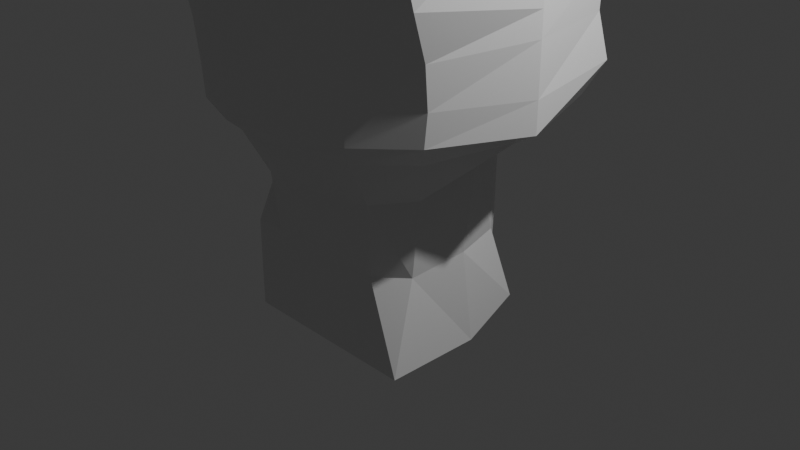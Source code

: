 # Source: head-placeholder-kauhee-ruma.blend  (saved by Blender 5.0.119; exported with 4.5.12 LTS)
import bpy
from mathutils import Matrix  # noqa: F401  (used for matrix-valued properties, if any)

bpy.ops.wm.read_factory_settings(use_empty=True)
scene = bpy.context.scene
scene.name = 'Scene'

# ---- collections
col_collection = bpy.data.collections.new('Collection'); scene.collection.children.link(col_collection)

# ---- materials (node trees are filled in below, after node groups)
mat_material = bpy.data.materials.new('Material')
mat_material.alpha_threshold = 0.0
mat_material.use_backface_culling_lightprobe_volume = False
mat_material.roughness = 0.5
mat_material.line_color = (0.0, 0.0, 0.0, 1.0)

# ---- material node trees
mat_material.use_nodes = True; mat_material.node_tree.nodes.clear()
_N = mat_material.node_tree.nodes; _L = mat_material.node_tree.links
n0 = _N.new('ShaderNodeOutputMaterial'); n0.name = 'Material Output'; n0.location = (200, 100)
n1 = _N.new('ShaderNodeBsdfPrincipled'); n1.name = 'Principled BSDF'; n1.location = (-200, 100)
_L.new(n1.outputs[0], n0.inputs[0])
n0.is_active_output = True

# ---- world
world_world = bpy.data.worlds.new('World'); scene.world = world_world
world_world.use_nodes = True; world_world.node_tree.nodes.clear()
_N = world_world.node_tree.nodes; _L = world_world.node_tree.links
n0 = _N.new('ShaderNodeOutputWorld'); n0.name = 'World Output'; n0.location = (200, 100)
n1 = _N.new('ShaderNodeBackground'); n1.name = 'Background'; n1.location = (-200, 100)
n1.inputs[0].default_value = (0.05088, 0.05088, 0.05088, 1.0)
_L.new(n1.outputs[0], n0.inputs[0])
n0.is_active_output = True
world_world.color = (0.05088, 0.05088, 0.05088)
world_world.sun_shadow_jitter_overblur = 0.0

# ---- cameras
cam_camera = bpy.data.cameras.new('Camera')
cam_camera.clip_end = 100.0
cam_camera.ortho_scale = 7.314

# ---- lights
light_light = bpy.data.lights.new('Light', 'POINT')
light_light.energy = 1000.0
light_light.shadow_soft_size = 0.1

# ---- meshes
me_cube = bpy.data.meshes.new('Cube')
me_cube.from_pydata([(0.7391, 0.5712, 0.8361), (0.8917, 0.7305, -0.8), (0.91, -0.5998, 0.6976), (1.0, -1.0, -1.0), (-0.8923, 0.7945, 0.9035), (-1.0, 1.0, -1.0), (-0.9542, -0.7102, 0.6572), (-1.0, -1.0, -1.0), (1.356, 1.073, 1.423), (1.331, -0.9702, 1.431), (-1.293, 0.8206, 1.45), (-1.256, -0.9945, 1.46), (1.034, 0.5675, 4.875), (1.243, -1.027, 4.783), (-1.404, 1.179, 5.023), (-1.287, -0.5603, 4.809), (-1.637, 1.615, 4.194), (1.258, 0.8894, 4.302), (1.618, -1.596, 4.192), (-1.422, -0.9212, 4.271), (0.191, 0.8303, -0.834), (0.2076, -1.132, 0.6457), (0.2295, -1.0, -1.0), (0.2032, 1.094, 0.7746), (0.3368, -1.624, 1.392), (0.3579, 1.645, 1.378), (0.2664, -0.9701, 5.005), (0.2365, 1.079, 5.504), (0.3749, -1.653, 4.167), (0.4125, 1.429, 3.904), (-0.2991, 0.9836, -0.9833), (-0.2862, -1.154, 0.6093), (-0.4978, -1.656, 1.368), (-0.4485, -0.9864, 5.082), (-0.4671, -1.589, 4.206), (-0.3022, -1.0, -1.0), (-0.3004, 1.014, 0.9749), (-0.4256, 1.592, 1.404), (-0.4452, 1.072, 5.511), (-0.7365, 1.722, 3.918), (1.438, 1.149, 2.699), (1.484, -1.245, 2.668), (-1.568, 1.412, 2.598), (-1.478, -1.173, 2.654), (0.1738, 1.776, 2.841), (0.3351, -1.656, 2.612), (-0.5011, -1.658, 2.489), (-0.493, 1.702, 2.528), (0.9842, 1.048, 4.829), (-1.368, 1.651, 4.873), (-1.619, 2.017, 4.286), (1.203, 1.315, 4.606), (0.2099, 1.601, 5.17), (0.2882, 1.794, 4.312), (-0.4438, 1.672, 5.133), (-0.4842, 2.022, 4.385), (0.1547, 2.504, 2.744), (-0.6567, 2.332, 2.437), (-1.0, 0.04118, -1.0), (1.001, 0.04032, 0.9969), (-1.037, 0.01352, 0.9021), (0.9999, 0.04113, -0.9998), (1.658, 0.06829, 1.365), (-1.383, -0.2092, 1.465), (1.224, -0.2784, 5.007), (-1.404, 0.158, 5.048), (-1.652, 0.06787, 4.235), (1.494, -0.1949, 4.313), (0.3427, 0.04127, 5.638), (0.2287, 0.04055, -0.9997), (-0.3022, 0.04118, -1.0), (-0.4957, 0.06712, 5.68), (1.658, 0.06829, 2.489), (-1.639, 0.001097, 2.627), (1.427, 1.143, 2.221), (1.396, -1.029, 2.192), (-1.447, 1.069, 2.186), (-1.374, -1.036, 2.197), (0.3272, 1.574, 2.318), (0.3155, -1.646, 2.183), (-0.5004, -1.658, 2.226), (-0.4778, 1.6, 2.256), (-1.534, -0.1227, 2.194), (1.658, 0.06829, 2.227), (1.474, 1.258, 1.744), (1.363, -0.9642, 1.761), (-1.358, 0.8709, 1.778), (-1.307, -0.9995, 1.793), (0.3702, 1.64, 1.684), (0.3186, -1.64, 1.734), (-0.4954, -1.657, 1.7), (-0.431, 1.53, 1.651), (-1.447, -0.1873, 1.796), (1.658, 0.06829, 1.694), (-0.6453, 1.0, -1.0), (-0.692, -1.058, 0.6198), (-0.9949, -1.528, 1.418), (-0.9901, -0.8242, 5.009), (-1.017, -1.358, 4.265), (-0.6453, -1.0, -1.0), (-0.6358, 1.009, 0.9239), (-0.9259, 1.354, 1.451), (-1.021, 1.096, 5.46), (-1.154, 1.8, 3.996), (-1.063, -1.633, 2.563), (-1.075, 1.647, 2.573), (-1.008, 1.675, 5.109), (-1.088, 2.03, 4.542), (-0.6453, 0.04118, -1.0), (-1.02, 0.0943, 5.44), (-1.017, 1.469, 2.18), (-1.036, -1.573, 2.184), (-1.013, -1.54, 1.752), (-0.9567, 1.37, 1.778), (0.5496, -1.0, -1.0), (0.5005, 0.891, 0.7661), (0.9059, 1.543, 1.417), (0.7042, 0.682, 5.226), (0.9236, 1.381, 4.04), (0.5624, 0.761, -0.7888), (0.6162, -0.9744, 0.6764), (0.8658, -1.436, 1.437), (0.8107, -0.9822, 4.847), (0.912, -1.655, 4.161), (0.9636, 1.638, 2.672), (0.932, -1.586, 2.703), (0.6841, 1.231, 4.952), (1.052, 1.766, 4.543), (0.8089, -0.1767, 5.312), (0.5507, 0.03952, -0.999), (0.9061, -1.484, 2.196), (0.9235, 1.623, 2.222), (0.9273, 1.558, 1.733), (0.8899, -1.446, 1.765), (0.3701, 1.097, 1.709), (0.3782, 1.084, 2.224), (-0.4264, 1.179, 1.787), (-0.4676, 1.13, 2.188), (-0.8439, 1.263, 2.1), (-0.8072, 1.265, 1.877), (0.8915, 1.102, 2.209), (0.8022, 1.196, 1.806), (0.7675, 0.5346, -0.01236), (-1.0, -1.0, -0.03157), (0.8442, -0.626, -0.1099), (-0.8734, 0.6878, -0.04083), (0.1746, 0.9733, -0.05002), (0.2115, -0.9946, -0.03106), (-0.2559, 0.9719, -0.02342), (-0.3022, -1.0, -0.03157), (0.9042, -0.002663, -0.03122), (-0.9991, 0.03946, -0.03173), (-0.6024, 0.9172, -0.03509), (-0.6453, -1.0, -0.03157), (0.5614, -0.9013, -0.1062), (0.5284, 0.8403, -0.05459), (1.152, -0.8235, 1.184), (-1.088, -0.7964, 1.134), (-1.157, 0.8088, 1.198), (1.181, 0.9336, 1.192), (0.3007, 1.419, 1.232), (0.2984, -1.418, 1.225), (-0.3482, -1.395, 1.125), (-0.3875, 1.4, 1.225), (1.441, 0.05927, 1.245), (-1.267, -0.1401, 1.199), (-0.8713, -1.338, 1.22), (-0.8305, 1.244, 1.207), (0.7706, 1.31, 1.203), (0.7684, -1.321, 1.226), (-1.632, 1.583, 3.592), (-1.486, -1.156, 3.474), (0.5038, 1.802, 3.398), (0.3806, -1.658, 3.633), (-0.5011, -1.658, 3.633), (-0.6865, 1.777, 3.294), (1.436, 1.144, 3.493), (1.658, -1.658, 3.633), (0.2169, 2.117, 3.542), (-0.4161, 2.1, 3.439), (1.658, 0.06829, 3.633), (-1.644, 0.061, 3.557), (-1.06, -1.618, 3.542), (-1.131, 1.705, 3.368), (0.9975, 1.565, 3.435), (0.9114, -1.658, 3.633)], [], [(169, 156, 9, 121), (153, 95, 6, 143), (151, 60, 4, 145), (129, 61, 3, 114), (150, 59, 2, 144), (155, 115, 0, 142), (118, 29, 53, 127), (165, 157, 11, 63), (164, 159, 8, 62), (167, 158, 10, 101), (109, 65, 15, 97), (67, 17, 12, 64), (66, 19, 15, 65), (123, 18, 13, 122), (185, 177, 18, 123), (181, 171, 19, 66), (180, 176, 17, 67), (183, 170, 16, 103), (184, 172, 29, 118), (174, 173, 28, 34), (34, 28, 26, 33), (128, 68, 26, 122), (168, 160, 25, 116), (103, 16, 50, 107), (148, 36, 23, 146), (70, 69, 22, 35), (154, 120, 21, 147), (162, 161, 24, 32), (166, 162, 32, 96), (108, 70, 35, 99), (152, 100, 36, 148), (98, 34, 33, 97), (182, 174, 34, 98), (16, 14, 49, 50), (68, 71, 33, 26), (160, 163, 37, 25), (175, 39, 55, 179), (147, 21, 31, 149), (78, 81, 47, 44), (111, 80, 46, 104), (80, 79, 45, 46), (131, 78, 44, 124), (110, 76, 42, 105), (83, 74, 40, 72), (82, 77, 43, 73), (130, 75, 41, 125), (107, 50, 49, 106), (127, 53, 52, 126), (178, 179, 55, 53), (53, 55, 54, 52), (12, 17, 51, 48), (172, 44, 56, 178), (38, 27, 52, 54), (44, 47, 57, 56), (117, 12, 48, 126), (102, 38, 54, 106), (76, 82, 73, 42), (75, 83, 72, 41), (27, 38, 71, 68), (94, 30, 70, 108), (30, 20, 69, 70), (117, 27, 68, 128), (177, 180, 67, 18), (170, 181, 66, 16), (16, 66, 65, 14), (18, 67, 64, 13), (102, 14, 65, 109), (156, 164, 62, 9), (158, 165, 63, 10), (142, 0, 59, 150), (119, 1, 61, 129), (143, 6, 60, 151), (85, 93, 83, 75), (86, 92, 82, 76), (133, 85, 75, 130), (92, 87, 77, 82), (93, 84, 74, 83), (113, 86, 76, 110), (132, 88, 134, 141), (90, 89, 79, 80), (112, 90, 80, 111), (91, 113, 139, 136), (25, 37, 91, 88), (96, 32, 90, 112), (32, 24, 89, 90), (116, 25, 88, 132), (101, 10, 86, 113), (62, 8, 84, 93), (63, 11, 87, 92), (121, 9, 85, 133), (10, 63, 92, 86), (9, 62, 93, 85), (37, 101, 113, 91), (11, 96, 112, 87), (87, 112, 111, 77), (131, 132, 141, 140), (38, 102, 109, 71), (5, 94, 108, 58), (14, 102, 106, 49), (55, 107, 106, 54), (81, 110, 105, 47), (77, 111, 104, 43), (171, 182, 98, 19), (19, 98, 97, 15), (145, 4, 100, 152), (58, 108, 99, 7), (157, 166, 96, 11), (39, 103, 107, 55), (175, 183, 103, 39), (71, 109, 97, 33), (163, 167, 101, 37), (149, 31, 95, 153), (24, 121, 133, 89), (8, 116, 132, 84), (84, 132, 131, 74), (89, 133, 130, 79), (20, 119, 129, 69), (12, 117, 128, 64), (27, 117, 126, 52), (51, 127, 126, 48), (79, 130, 125, 45), (74, 131, 124, 40), (144, 2, 120, 154), (159, 168, 116, 8), (64, 128, 122, 13), (176, 184, 118, 17), (173, 185, 123, 28), (28, 123, 122, 26), (17, 118, 127, 51), (146, 23, 115, 155), (69, 129, 114, 22), (161, 169, 121, 24), (141, 134, 135, 140), (134, 136, 137, 135), (136, 139, 138, 137), (113, 110, 138, 139), (81, 78, 135, 137), (88, 91, 136, 134), (110, 81, 137, 138), (78, 131, 140, 135), (20, 146, 155, 119), (3, 144, 154, 114), (35, 149, 153, 99), (5, 145, 152, 94), (7, 143, 151, 58), (1, 142, 150, 61), (22, 147, 149, 35), (94, 152, 148, 30), (114, 154, 147, 22), (30, 148, 146, 20), (119, 155, 142, 1), (61, 150, 144, 3), (58, 151, 145, 5), (99, 153, 143, 7), (21, 120, 169, 161), (0, 115, 168, 159), (36, 100, 167, 163), (6, 95, 166, 157), (4, 60, 165, 158), (2, 59, 164, 156), (23, 36, 163, 160), (95, 31, 162, 166), (31, 21, 161, 162), (115, 23, 160, 168), (100, 4, 158, 167), (59, 0, 159, 164), (60, 6, 157, 165), (120, 2, 156, 169), (45, 125, 185, 173), (40, 124, 184, 176), (47, 105, 183, 175), (43, 104, 182, 171), (42, 73, 181, 170), (41, 72, 180, 177), (29, 172, 178, 53), (56, 57, 179, 178), (47, 175, 179, 57), (104, 46, 174, 182), (46, 45, 173, 174), (124, 44, 172, 184), (105, 42, 170, 183), (72, 40, 176, 180), (73, 43, 171, 181), (125, 41, 177, 185)])
_uv = me_cube.uv_layers.new(name='UVMap')
_uv.uv.foreach_set('vector', [0.625, 0.8063, 0.625, 0.75, 0.625, 0.75, 0.625, 0.8063, 0.4961, 0.9557, 0.625, 0.9557, 0.625, 1.0, 0.4961, 1.0, 0.4961, 0.1301, 0.625, 0.1301, 0.625, 0.25, 0.4961, 0.25, 0.3187, 0.6199, 0.375, 0.6199, 0.375, 0.75, 0.3187, 0.75, 0.4961, 0.6199, 0.625, 0.6199, 0.625, 0.75, 0.4961, 0.75, 0.4961, 0.4437, 0.625, 0.4437, 0.625, 0.5, 0.4961, 0.5, 0.625, 0.4437, 0.625, 0.4037, 0.625, 0.4037, 0.625, 0.4437, 0.625, 0.1301, 0.625, 0.0, 0.625, 0.0, 0.625, 0.1301, 0.625, 0.6199, 0.625, 0.5, 0.625, 0.5, 0.625, 0.6199, 0.625, 0.2943, 0.625, 0.25, 0.625, 0.25, 0.625, 0.2943, 0.8307, 0.6199, 0.875, 0.6199, 0.875, 0.75, 0.8307, 0.75, 0.625, 0.6199, 0.625, 0.5, 0.625, 0.5, 0.625, 0.6199, 0.625, 0.1301, 0.625, 0.0, 0.625, 0.0, 0.625, 0.1301, 0.625, 0.8063, 0.625, 0.75, 0.625, 0.75, 0.625, 0.8063, 0.625, 0.8063, 0.625, 0.75, 0.625, 0.75, 0.625, 0.8063, 0.625, 0.1301, 0.625, 0.0, 0.625, 0.0, 0.625, 0.1301, 0.625, 0.6199, 0.625, 0.5, 0.625, 0.5, 0.625, 0.6199, 0.625, 0.2943, 0.625, 0.25, 0.625, 0.25, 0.625, 0.2943, 0.625, 0.4437, 0.625, 0.4037, 0.625, 0.4037, 0.625, 0.4437, 0.625, 0.9128, 0.625, 0.8463, 0.625, 0.8463, 0.625, 0.9128, 0.625, 0.9128, 0.625, 0.8463, 0.625, 0.8463, 0.625, 0.9128, 0.6813, 0.6199, 0.7213, 0.6199, 0.7213, 0.75, 0.6813, 0.75, 0.625, 0.4437, 0.625, 0.4037, 0.625, 0.4037, 0.625, 0.4437, 0.625, 0.2943, 0.625, 0.25, 0.625, 0.25, 0.625, 0.2943, 0.4961, 0.3372, 0.625, 0.3372, 0.625, 0.4037, 0.4961, 0.4037, 0.2122, 0.6199, 0.2787, 0.6199, 0.2787, 0.75, 0.2122, 0.75, 0.4961, 0.8063, 0.625, 0.8063, 0.625, 0.8463, 0.4961, 0.8463, 0.625, 0.9128, 0.625, 0.8463, 0.625, 0.8463, 0.625, 0.9128, 0.625, 0.9557, 0.625, 0.9128, 0.625, 0.9128, 0.625, 0.9557, 0.1693, 0.6199, 0.2122, 0.6199, 0.2122, 0.75, 0.1693, 0.75, 0.4961, 0.2943, 0.625, 0.2943, 0.625, 0.3372, 0.4961, 0.3372, 0.625, 0.9557, 0.625, 0.9128, 0.625, 0.9128, 0.625, 0.9557, 0.625, 0.9557, 0.625, 0.9128, 0.625, 0.9128, 0.625, 0.9557, 0.625, 0.25, 0.625, 0.25, 0.625, 0.25, 0.625, 0.25, 0.7213, 0.6199, 0.7878, 0.6199, 0.7878, 0.75, 0.7213, 0.75, 0.625, 0.4037, 0.625, 0.3372, 0.625, 0.3372, 0.625, 0.4037, 0.625, 0.3372, 0.625, 0.3372, 0.625, 0.3372, 0.625, 0.3372, 0.4961, 0.8463, 0.625, 0.8463, 0.625, 0.9128, 0.4961, 0.9128, 0.625, 0.4037, 0.625, 0.3372, 0.625, 0.3372, 0.625, 0.4037, 0.625, 0.9557, 0.625, 0.9128, 0.625, 0.9128, 0.625, 0.9557, 0.625, 0.9128, 0.625, 0.8463, 0.625, 0.8463, 0.625, 0.9128, 0.625, 0.4437, 0.625, 0.4037, 0.625, 0.4037, 0.625, 0.4437, 0.625, 0.2943, 0.625, 0.25, 0.625, 0.25, 0.625, 0.2943, 0.625, 0.6199, 0.625, 0.5, 0.625, 0.5, 0.625, 0.6199, 0.625, 0.1301, 0.625, 0.0, 0.625, 0.0, 0.625, 0.1301, 0.625, 0.8063, 0.625, 0.75, 0.625, 0.75, 0.625, 0.8063, 0.625, 0.2943, 0.625, 0.25, 0.625, 0.25, 0.625, 0.2943, 0.625, 0.4437, 0.625, 0.4037, 0.625, 0.4037, 0.625, 0.4437, 0.625, 0.4037, 0.625, 0.3372, 0.625, 0.3372, 0.625, 0.4037, 0.625, 0.4037, 0.625, 0.3372, 0.625, 0.3372, 0.625, 0.4037, 0.625, 0.5, 0.625, 0.5, 0.625, 0.5, 0.625, 0.5, 0.625, 0.4037, 0.625, 0.4037, 0.625, 0.4037, 0.625, 0.4037, 0.7878, 0.5, 0.7213, 0.5, 0.7213, 0.5, 0.7878, 0.5, 0.625, 0.4037, 0.625, 0.3372, 0.625, 0.3372, 0.625, 0.4037, 0.6813, 0.5, 0.625, 0.5, 0.625, 0.5, 0.6813, 0.5, 0.8307, 0.5, 0.7878, 0.5, 0.7878, 0.5, 0.8307, 0.5, 0.625, 0.25, 0.625, 0.1301, 0.625, 0.1301, 0.625, 0.25, 0.625, 0.75, 0.625, 0.6199, 0.625, 0.6199, 0.625, 0.75, 0.7213, 0.5, 0.7878, 0.5, 0.7878, 0.6199, 0.7213, 0.6199, 0.1693, 0.5, 0.2122, 0.5, 0.2122, 0.6199, 0.1693, 0.6199, 0.2122, 0.5, 0.2787, 0.5, 0.2787, 0.6199, 0.2122, 0.6199, 0.6813, 0.5, 0.7213, 0.5, 0.7213, 0.6199, 0.6813, 0.6199, 0.625, 0.75, 0.625, 0.6199, 0.625, 0.6199, 0.625, 0.75, 0.625, 0.25, 0.625, 0.1301, 0.625, 0.1301, 0.625, 0.25, 0.625, 0.25, 0.625, 0.1301, 0.625, 0.1301, 0.625, 0.25, 0.625, 0.75, 0.625, 0.6199, 0.625, 0.6199, 0.625, 0.75, 0.8307, 0.5, 0.875, 0.5, 0.875, 0.6199, 0.8307, 0.6199, 0.625, 0.75, 0.625, 0.6199, 0.625, 0.6199, 0.625, 0.75, 0.625, 0.25, 0.625, 0.1301, 0.625, 0.1301, 0.625, 0.25, 0.4961, 0.5, 0.625, 0.5, 0.625, 0.6199, 0.4961, 0.6199, 0.3187, 0.5, 0.375, 0.5, 0.375, 0.6199, 0.3187, 0.6199, 0.4961, 0.0, 0.625, 0.0, 0.625, 0.1301, 0.4961, 0.1301, 0.625, 0.75, 0.625, 0.6199, 0.625, 0.6199, 0.625, 0.75, 0.625, 0.25, 0.625, 0.1301, 0.625, 0.1301, 0.625, 0.25, 0.625, 0.8063, 0.625, 0.75, 0.625, 0.75, 0.625, 0.8063, 0.625, 0.1301, 0.625, 0.0, 0.625, 0.0, 0.625, 0.1301, 0.625, 0.6199, 0.625, 0.5, 0.625, 0.5, 0.625, 0.6199, 0.625, 0.2943, 0.625, 0.25, 0.625, 0.25, 0.625, 0.2943, 0.625, 0.4437, 0.625, 0.4037, 0.625, 0.4037, 0.625, 0.4437, 0.625, 0.9128, 0.625, 0.8463, 0.625, 0.8463, 0.625, 0.9128, 0.625, 0.9557, 0.625, 0.9128, 0.625, 0.9128, 0.625, 0.9557, 0.625, 0.3372, 0.625, 0.2943, 0.625, 0.2943, 0.625, 0.3372, 0.625, 0.4037, 0.625, 0.3372, 0.625, 0.3372, 0.625, 0.4037, 0.625, 0.9557, 0.625, 0.9128, 0.625, 0.9128, 0.625, 0.9557, 0.625, 0.9128, 0.625, 0.8463, 0.625, 0.8463, 0.625, 0.9128, 0.625, 0.4437, 0.625, 0.4037, 0.625, 0.4037, 0.625, 0.4437, 0.625, 0.2943, 0.625, 0.25, 0.625, 0.25, 0.625, 0.2943, 0.625, 0.6199, 0.625, 0.5, 0.625, 0.5, 0.625, 0.6199, 0.625, 0.1301, 0.625, 0.0, 0.625, 0.0, 0.625, 0.1301, 0.625, 0.8063, 0.625, 0.75, 0.625, 0.75, 0.625, 0.8063, 0.625, 0.25, 0.625, 0.1301, 0.625, 0.1301, 0.625, 0.25, 0.625, 0.75, 0.625, 0.6199, 0.625, 0.6199, 0.625, 0.75, 0.625, 0.3372, 0.625, 0.2943, 0.625, 0.2943, 0.625, 0.3372, 0.625, 1.0, 0.625, 0.9557, 0.625, 0.9557, 0.625, 1.0, 0.625, 1.0, 0.625, 0.9557, 0.625, 0.9557, 0.625, 1.0, 0.625, 0.4437, 0.625, 0.4437, 0.625, 0.4437, 0.625, 0.4437, 0.7878, 0.5, 0.8307, 0.5, 0.8307, 0.6199, 0.7878, 0.6199, 0.125, 0.5, 0.1693, 0.5, 0.1693, 0.6199, 0.125, 0.6199, 0.875, 0.5, 0.8307, 0.5, 0.8307, 0.5, 0.875, 0.5, 0.625, 0.3372, 0.625, 0.2943, 0.625, 0.2943, 0.625, 0.3372, 0.625, 0.3372, 0.625, 0.2943, 0.625, 0.2943, 0.625, 0.3372, 0.625, 1.0, 0.625, 0.9557, 0.625, 0.9557, 0.625, 1.0, 0.625, 1.0, 0.625, 0.9557, 0.625, 0.9557, 0.625, 1.0, 0.625, 1.0, 0.625, 0.9557, 0.625, 0.9557, 0.625, 1.0, 0.4961, 0.25, 0.625, 0.25, 0.625, 0.2943, 0.4961, 0.2943, 0.125, 0.6199, 0.1693, 0.6199, 0.1693, 0.75, 0.125, 0.75, 0.625, 1.0, 0.625, 0.9557, 0.625, 0.9557, 0.625, 1.0, 0.625, 0.3372, 0.625, 0.2943, 0.625, 0.2943, 0.625, 0.3372, 0.625, 0.3372, 0.625, 0.2943, 0.625, 0.2943, 0.625, 0.3372, 0.7878, 0.6199, 0.8307, 0.6199, 0.8307, 0.75, 0.7878, 0.75, 0.625, 0.3372, 0.625, 0.2943, 0.625, 0.2943, 0.625, 0.3372, 0.4961, 0.9128, 0.625, 0.9128, 0.625, 0.9557, 0.4961, 0.9557, 0.625, 0.8463, 0.625, 0.8063, 0.625, 0.8063, 0.625, 0.8463, 0.625, 0.5, 0.625, 0.4437, 0.625, 0.4437, 0.625, 0.5, 0.625, 0.5, 0.625, 0.4437, 0.625, 0.4437, 0.625, 0.5, 0.625, 0.8463, 0.625, 0.8063, 0.625, 0.8063, 0.625, 0.8463, 0.2787, 0.5, 0.3187, 0.5, 0.3187, 0.6199, 0.2787, 0.6199, 0.625, 0.5, 0.6813, 0.5, 0.6813, 0.6199, 0.625, 0.6199, 0.7213, 0.5, 0.6813, 0.5, 0.6813, 0.5, 0.7213, 0.5, 0.625, 0.5, 0.625, 0.4437, 0.625, 0.4437, 0.625, 0.5, 0.625, 0.8463, 0.625, 0.8063, 0.625, 0.8063, 0.625, 0.8463, 0.625, 0.5, 0.625, 0.4437, 0.625, 0.4437, 0.625, 0.5, 0.4961, 0.75, 0.625, 0.75, 0.625, 0.8063, 0.4961, 0.8063, 0.625, 0.5, 0.625, 0.4437, 0.625, 0.4437, 0.625, 0.5, 0.625, 0.6199, 0.6813, 0.6199, 0.6813, 0.75, 0.625, 0.75, 0.625, 0.5, 0.625, 0.4437, 0.625, 0.4437, 0.625, 0.5, 0.625, 0.8463, 0.625, 0.8063, 0.625, 0.8063, 0.625, 0.8463, 0.625, 0.8463, 0.625, 0.8063, 0.625, 0.8063, 0.625, 0.8463, 0.625, 0.5, 0.625, 0.4437, 0.625, 0.4437, 0.625, 0.5, 0.4961, 0.4037, 0.625, 0.4037, 0.625, 0.4437, 0.4961, 0.4437, 0.2787, 0.6199, 0.3187, 0.6199, 0.3187, 0.75, 0.2787, 0.75, 0.625, 0.8463, 0.625, 0.8063, 0.625, 0.8063, 0.625, 0.8463, 0.625, 0.4437, 0.625, 0.4037, 0.625, 0.4037, 0.625, 0.4437, 0.625, 0.4037, 0.625, 0.3372, 0.625, 0.3372, 0.625, 0.4037, 0.625, 0.3372, 0.625, 0.2943, 0.625, 0.2943, 0.625, 0.3372, 0.625, 0.2943, 0.625, 0.2943, 0.625, 0.2943, 0.625, 0.2943, 0.625, 0.3372, 0.625, 0.4037, 0.625, 0.4037, 0.625, 0.3372, 0.625, 0.4037, 0.625, 0.3372, 0.625, 0.3372, 0.625, 0.4037, 0.625, 0.2943, 0.625, 0.3372, 0.625, 0.3372, 0.625, 0.2943, 0.625, 0.4037, 0.625, 0.4437, 0.625, 0.4437, 0.625, 0.4037, 0.375, 0.4037, 0.4961, 0.4037, 0.4961, 0.4437, 0.375, 0.4437, 0.375, 0.75, 0.4961, 0.75, 0.4961, 0.8063, 0.375, 0.8063, 0.375, 0.9128, 0.4961, 0.9128, 0.4961, 0.9557, 0.375, 0.9557, 0.375, 0.25, 0.4961, 0.25, 0.4961, 0.2943, 0.375, 0.2943, 0.375, 0.0, 0.4961, 0.0, 0.4961, 0.1301, 0.375, 0.1301, 0.375, 0.5, 0.4961, 0.5, 0.4961, 0.6199, 0.375, 0.6199, 0.375, 0.8463, 0.4961, 0.8463, 0.4961, 0.9128, 0.375, 0.9128, 0.375, 0.2943, 0.4961, 0.2943, 0.4961, 0.3372, 0.375, 0.3372, 0.375, 0.8063, 0.4961, 0.8063, 0.4961, 0.8463, 0.375, 0.8463, 0.375, 0.3372, 0.4961, 0.3372, 0.4961, 0.4037, 0.375, 0.4037, 0.375, 0.4437, 0.4961, 0.4437, 0.4961, 0.5, 0.375, 0.5, 0.375, 0.6199, 0.4961, 0.6199, 0.4961, 0.75, 0.375, 0.75, 0.375, 0.1301, 0.4961, 0.1301, 0.4961, 0.25, 0.375, 0.25, 0.375, 0.9557, 0.4961, 0.9557, 0.4961, 1.0, 0.375, 1.0, 0.625, 0.8463, 0.625, 0.8063, 0.625, 0.8063, 0.625, 0.8463, 0.625, 0.5, 0.625, 0.4437, 0.625, 0.4437, 0.625, 0.5, 0.625, 0.3372, 0.625, 0.2943, 0.625, 0.2943, 0.625, 0.3372, 0.625, 1.0, 0.625, 0.9557, 0.625, 0.9557, 0.625, 1.0, 0.625, 0.25, 0.625, 0.1301, 0.625, 0.1301, 0.625, 0.25, 0.625, 0.75, 0.625, 0.6199, 0.625, 0.6199, 0.625, 0.75, 0.625, 0.4037, 0.625, 0.3372, 0.625, 0.3372, 0.625, 0.4037, 0.625, 0.9557, 0.625, 0.9128, 0.625, 0.9128, 0.625, 0.9557, 0.625, 0.9128, 0.625, 0.8463, 0.625, 0.8463, 0.625, 0.9128, 0.625, 0.4437, 0.625, 0.4037, 0.625, 0.4037, 0.625, 0.4437, 0.625, 0.2943, 0.625, 0.25, 0.625, 0.25, 0.625, 0.2943, 0.625, 0.6199, 0.625, 0.5, 0.625, 0.5, 0.625, 0.6199, 0.625, 0.1301, 0.625, 0.0, 0.625, 0.0, 0.625, 0.1301, 0.625, 0.8063, 0.625, 0.75, 0.625, 0.75, 0.625, 0.8063, 0.625, 0.8463, 0.625, 0.8063, 0.625, 0.8063, 0.625, 0.8463, 0.625, 0.5, 0.625, 0.4437, 0.625, 0.4437, 0.625, 0.5, 0.625, 0.3372, 0.625, 0.2943, 0.625, 0.2943, 0.625, 0.3372, 0.625, 1.0, 0.625, 0.9557, 0.625, 0.9557, 0.625, 1.0, 0.625, 0.25, 0.625, 0.1301, 0.625, 0.1301, 0.625, 0.25, 0.625, 0.75, 0.625, 0.6199, 0.625, 0.6199, 0.625, 0.75, 0.625, 0.4037, 0.625, 0.4037, 0.625, 0.4037, 0.625, 0.4037, 0.625, 0.4037, 0.625, 0.3372, 0.625, 0.3372, 0.625, 0.4037, 0.625, 0.3372, 0.625, 0.3372, 0.625, 0.3372, 0.625, 0.3372, 0.625, 0.9557, 0.625, 0.9128, 0.625, 0.9128, 0.625, 0.9557, 0.625, 0.9128, 0.625, 0.8463, 0.625, 0.8463, 0.625, 0.9128, 0.625, 0.4437, 0.625, 0.4037, 0.625, 0.4037, 0.625, 0.4437, 0.625, 0.2943, 0.625, 0.25, 0.625, 0.25, 0.625, 0.2943, 0.625, 0.6199, 0.625, 0.5, 0.625, 0.5, 0.625, 0.6199, 0.625, 0.1301, 0.625, 0.0, 0.625, 0.0, 0.625, 0.1301, 0.625, 0.8063, 0.625, 0.75, 0.625, 0.75, 0.625, 0.8063])
me_cube.materials.append(mat_material)
me_cube.use_mirror_vertex_groups = False
me_cube.update()

# ---- objects
ob_cube = bpy.data.objects.new('Cube', me_cube)
ob_light = bpy.data.objects.new('Light', light_light)
ob_camera = bpy.data.objects.new('Camera', cam_camera)

# ---- transforms, parenting, visibility, modifiers, constraints
ob_cube.location = (0.0, 0.0, 0.0)
ob_cube.lock_rotations_4d = False
ob_cube.empty_display_type = 'ARROWS'
ob_cube.lineart.crease_threshold = 0.0
ob_light.location = (4.076, 1.005, 5.904)
ob_light.rotation_euler = (0.6503, 0.05522, 1.866)
ob_light.lock_rotations_4d = False
ob_light.empty_display_type = 'ARROWS'
ob_light.color = (0.0, 0.0, 0.0, 0.0)
ob_light.lineart.crease_threshold = 0.0
ob_camera.location = (7.359, -6.926, 4.958)
ob_camera.rotation_euler = (1.109, 0.0, 0.8149)
ob_camera.lock_rotations_4d = False
ob_camera.empty_display_type = 'ARROWS'
ob_camera.color = (0.0, 0.0, 0.0, 0.0)
ob_camera.display_type = 'WIRE'
ob_camera.lineart.crease_threshold = 0.0

# ---- collection membership
col_collection.objects.link(ob_cube)
col_collection.objects.link(ob_light)
col_collection.objects.link(ob_camera)

# ---- scene / render settings (as saved in the file)
scene.camera = ob_camera
scene.frame_start = 1; scene.frame_end = 250; scene.frame_set(1)
scene.render.engine = 'BLENDER_EEVEE_NEXT'
scene.render.bake_bias = 0.0
scene.render.bake_samples = 0
scene.cycles.sampling_pattern = 'TABULATED_SOBOL'
scene.eevee.use_volume_custom_range = False
bpy.context.view_layer.update()
